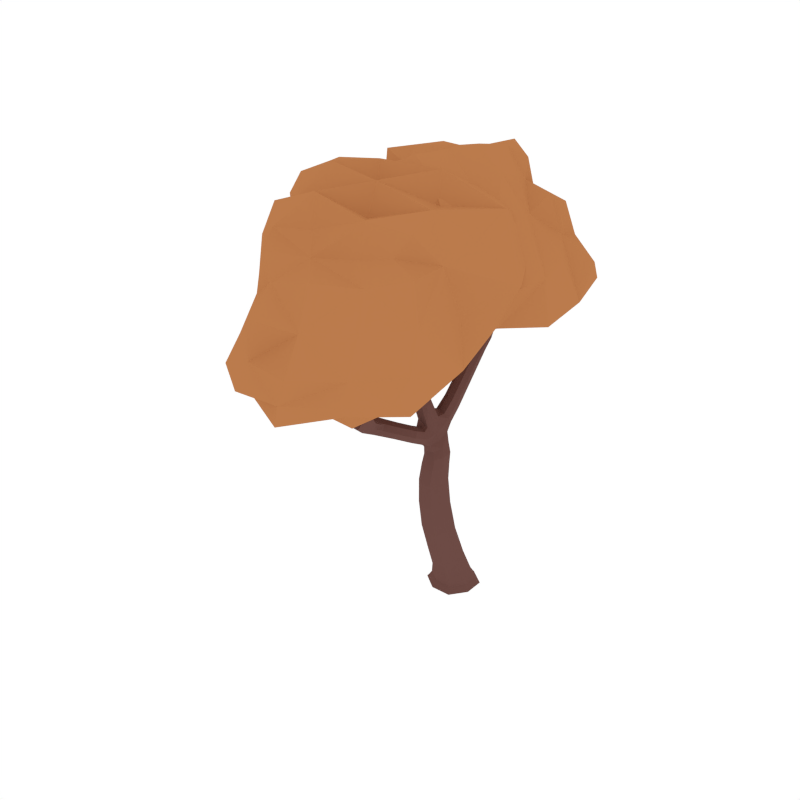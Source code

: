 # Source: CommonTree_Autumn_5.blend  (saved by Blender 2.79.0; exported with 4.5.12 LTS)
import bpy
from mathutils import Matrix  # noqa: F401  (used for matrix-valued properties, if any)

bpy.ops.wm.read_factory_settings(use_empty=True)
scene = bpy.context.scene
scene.name = 'Scene'

# ---- collections
col_collection_1 = bpy.data.collections.new('Collection 1'); scene.collection.children.link(col_collection_1)

# ---- materials (node trees are filled in below, after node groups)
mat_wood = bpy.data.materials.new('Wood')
mat_wood.alpha_threshold = 0.0
mat_wood.diffuse_color = (0.1529, 0.07036, 0.05951, 1.0)
mat_wood.roughness = 0.5
mat_orange = bpy.data.materials.new('Orange')
mat_orange.alpha_threshold = 0.0
mat_orange.diffuse_color = (0.4969, 0.1993, 0.07341, 1.0)
mat_orange.roughness = 0.5

# ---- material node trees

# ---- world
world_world = bpy.data.worlds.new('World'); scene.world = world_world
world_world.color = (1.0, 1.0, 1.0)
world_world.use_sun_shadow = False
world_world.sun_shadow_jitter_overblur = 0.0
world_world.cycles.sampling_method = 'NONE'
world_world.cycles.sample_map_resolution = 256

# ---- meshes
me_cube_139 = bpy.data.meshes.new('Cube.139')
me_cube_139.from_pydata([(0.01768, 0.02422, 0.2263), (-0.1054, -0.03797, 0.2238), (-0.04311, -0.161, 0.2214), (0.08, -0.09883, 0.2238), (-0.0117, 0.01568, -0.04512), (-0.04594, -0.2502, 0.5836), (0.1049, -0.0226, 0.0007295), (-0.04997, -0.101, 0.0007536), (-0.1283, 0.05395, 0.0007295), (0.02658, 0.1323, 0.0007055), (0.03463, 0.1568, -0.0371), (-0.1529, 0.062, -0.0371), (-0.05802, -0.1255, -0.0371), (0.1295, -0.03064, -0.0371), (-0.03826, -0.2427, 0.824), (0.006806, -0.08609, 0.5981), (0.05625, -0.1928, 0.593), (-0.09538, -0.1435, 0.5888), (-0.00589, 0.1905, 1.505), (0.007559, -0.09973, 0.8478), (0.04971, -0.1924, 0.838), (-0.08041, -0.1501, 0.8338), (0.03975, -0.4982, 1.587), (-0.001297, -0.1809, 1.035), (-0.104, -0.149, 1.037), (-0.06815, -0.2552, 0.9782), (0.1312, -0.5913, 1.692), (0.09611, -0.5085, 1.577), (0.05599, -0.4468, 1.608), (0.2351, -0.4006, 1.681), (0.1792, -0.746, 1.98), (0.1026, -0.5442, 1.703), (0.1428, -0.5528, 1.701), (0.09097, -0.5827, 1.694), (0.1728, -0.8137, 2.053), (0.1339, -0.7722, 1.973), (0.1682, -0.7754, 1.961), (0.1449, -0.7429, 1.991), (0.01155, -0.3878, 1.507), (-0.04257, -0.3538, 1.526), (-0.02919, -0.4294, 1.479), (-0.08332, -0.3954, 1.498), (0.2386, -0.44, 1.681), (0.2151, -0.3987, 1.682), (0.2187, -0.4382, 1.682), (0.2086, -0.401, 1.836), (0.2175, -0.4289, 1.764), (0.236, -0.3959, 1.768), (0.2171, -0.3952, 1.763), (0.1438, -0.4097, 1.641), (0.1773, -0.4625, 1.625), (0.1586, -0.4078, 1.616), (0.131, -0.6601, 1.863), (0.1571, -0.7019, 1.854), (0.1209, -0.6943, 1.855), (0.1672, -0.6677, 1.862), (0.167, -0.6282, 1.798), (0.1198, -0.6555, 1.79), (0.1571, -0.6654, 1.795), (0.06241, -0.4908, 1.956), (-0.01837, -0.4073, 2.08), (0.04936, -0.5126, 1.97), (0.04203, -0.4886, 1.936), (0.02898, -0.5104, 1.951), (-0.3782, -0.03318, 1.513), (-0.09038, -0.2463, 1.195), (-0.07039, -0.1816, 1.252), (-0.03015, -0.2304, 1.223), (-0.5177, 0.1005, 1.688), (-0.4015, -0.03539, 1.468), (-0.3752, 0.02789, 1.505), (-0.4903, 0.1726, 2.133), (-0.5642, 0.0901, 1.663), (-0.5274, 0.1533, 1.668), (-0.5739, 0.1429, 1.643), (-0.4876, 0.1546, 2.251), (-0.5287, 0.1687, 2.128), (-0.4825, 0.1318, 2.14), (-0.5208, 0.1279, 2.134), (-0.3985, 0.02568, 1.46), (-0.1765, -0.1217, 1.209), (-0.1827, -0.1255, 1.325), (-0.2006, -0.1885, 1.263), (-0.2068, -0.1922, 1.379), (-0.5634, 0.1124, 1.868), (-0.5194, 0.1196, 1.886), (-0.5718, 0.1607, 1.852), (-0.5278, 0.1679, 1.871), (0.1001, -0.6175, 1.807), (0.1157, -0.5925, 1.791), (0.1237, -0.6197, 1.829), (0.1393, -0.5947, 1.813), (-0.04541, -0.216, 0.924), (-0.08493, -0.1349, 0.9484), (0.03308, -0.1729, 0.9477), (-0.006449, -0.09184, 0.9721), (0.02197, 0.314, 1.948), (0.07273, 0.1665, 1.506), (0.04235, 0.2034, 1.475), (0.0245, 0.1536, 1.536), (0.04541, 0.3173, 1.981), (0.04346, 0.2852, 1.964), (0.05611, 0.3307, 1.935), (0.07759, 0.302, 1.951), (-0.004758, 0.02876, 1.342), (0.01279, 0.07948, 1.275), (0.04589, 0.04142, 1.309), (-0.03785, 0.06683, 1.309), (0.0806, 0.2366, 1.719), (0.05389, 0.2701, 1.694), (0.03819, 0.2221, 1.742), (0.01148, 0.2557, 1.717), (-0.0782, -0.07298, 1.096), (0.01837, -0.1021, 1.095), (-0.02054, -0.05949, 1.056), (-0.03929, -0.1156, 1.135), (-0.2755, -0.453, 1.138), (-0.3384, -0.6263, 1.208), (-0.2541, -0.5149, 1.107), (-0.2119, -0.4526, 1.172), (0.02365, -0.7393, 1.343), (-0.4894, -0.8243, 1.455), (-0.3021, -0.574, 1.249), (-0.2871, -0.6235, 1.229), (-0.3533, -0.5767, 1.228), (-0.5599, -0.8685, 1.51), (-0.5323, -0.7935, 1.452), (-0.5185, -0.821, 1.433), (-0.5032, -0.7969, 1.474), (-0.08887, -0.3955, 1.082), (-0.1178, -0.3426, 1.117), (-0.1489, -0.3885, 1.042), (-0.1778, -0.3356, 1.077), (0.04473, -0.7857, 1.466), (-0.009675, -0.76, 1.337), (0.01612, -0.7223, 1.35), (-0.0172, -0.743, 1.345), (0.05149, -0.7946, 1.494), (0.06956, -0.7861, 1.461), (0.06675, -0.771, 1.466), (0.04754, -0.8007, 1.461), (-0.1979, -0.569, 1.176), (-0.1526, -0.5037, 1.186), (-0.1943, -0.5634, 1.126), (-0.149, -0.498, 1.135), (0.02426, -0.7791, 1.4), (0.04533, -0.7489, 1.406), (0.05083, -0.7659, 1.402), (0.01875, -0.762, 1.404), (-0.1, -0.6605, 1.252), (-0.0606, -0.6171, 1.261), (-0.09615, -0.6669, 1.223), (-0.05671, -0.6235, 1.232), (-0.4228, -0.7123, 1.375), (-0.4473, -0.7488, 1.351), (-0.4568, -0.7147, 1.361), (-0.4133, -0.7464, 1.364), (-0.3717, -0.7106, 1.312), (-0.4163, -0.6784, 1.31), (-0.4088, -0.716, 1.303), (-0.3129, -0.6138, 1.517), (-0.2878, -0.5489, 1.672), (-0.3396, -0.6157, 1.528), (-0.3181, -0.5894, 1.504), (-0.3448, -0.5913, 1.515), (-0.3932, -0.6514, 1.339), (-0.3623, -0.6498, 1.325), (-0.3868, -0.6795, 1.354), (-0.3559, -0.6779, 1.34), (-0.1663, -0.2746, 1.403), (-0.1266, -0.3283, 1.374), (-0.06482, -0.3098, 1.405), (-0.1045, -0.2562, 1.433), (0.1625, -0.4644, 1.649), (0.2364, -0.4296, 1.769), (-0.1129, -0.2257, 1.025), (-0.01481, -0.2709, 1.026), (-0.05959, -0.2413, 1.072), (0.02425, 0.1252, -0.04311), (0.07946, -0.02171, 0.2257), (0.01333, -0.04881, 0.4171), (-0.08282, 0.1563, -0.0371), (-0.1212, 0.05163, -0.04311), (-0.1001, -0.1075, 0.4117), (-0.1523, -0.05544, -0.0371), (-0.04764, -0.09386, -0.04311), (-0.04321, -0.2219, 0.4074), (0.05943, -0.1249, -0.0371), (0.09784, -0.02027, -0.04311), (0.07019, -0.1633, 0.4128), (0.1045, 0.07444, 0.0007115), (-0.0593, 0.02383, 0.2257), (-0.1052, -0.115, 0.222), (0.03419, -0.1607, 0.222), (0.09011, -0.03884, 0.07141), (-0.04544, -0.1074, 0.07083), (-0.114, 0.02815, 0.07141), (0.02153, 0.0967, 0.07199), (-0.07047, 0.1319, 0.0007115), (-0.1279, -0.04309, 0.0007476), (0.04706, -0.1005, 0.0007476), (0.1289, 0.0868, -0.0371), (0.03141, 0.147, -0.02364), (-0.143, 0.05879, -0.02363), (-0.0548, -0.1157, -0.02363), (0.1197, -0.02743, -0.02363), (0.00319, -0.09919, 0.7486), (-0.08947, -0.1547, 0.7358), (-0.04604, -0.2543, 0.7294), (0.04662, -0.1988, 0.7421), (-0.0972, -0.2108, 0.5838), (0.01851, -0.2485, 0.587), (0.05609, -0.1248, 0.5978), (-0.05566, -0.08841, 0.5948), (0.008237, -0.09488, 0.9157), (-0.07623, -0.14, 0.8992), (-0.03418, -0.2263, 0.8836), (0.05029, -0.1812, 0.9), (-0.08189, -0.2088, 0.8254), (0.01683, -0.2409, 0.8286), (0.05006, -0.1333, 0.8464), (-0.0464, -0.1019, 0.8433), (-0.05195, -0.1495, 1.151), (-0.1241, -0.1504, 1.104), (-0.07173, -0.2273, 1.096), (-0.01265, -0.2007, 1.106), (0.01087, -0.1386, 1.065), (-0.05603, -0.09307, 0.9663), (-0.01193, -0.2259, 1.018), (-0.08433, -0.1863, 0.9304), (0.07953, -0.4905, 1.646), (0.0661, -0.5329, 1.631), (0.1117, -0.5415, 1.624), (0.1377, -0.5009, 1.651), (0.03373, -0.4695, 1.6), (-0.1426, -0.2234, 1.212), (-0.05069, -0.2508, 1.201), (0.09614, -0.4277, 1.618), (0.1173, -0.5857, 1.759), (0.1102, -0.6296, 1.755), (0.1484, -0.639, 1.757), (0.1589, -0.6015, 1.762), (0.1083, -0.5967, 1.69), (0.1468, -0.5741, 1.696), (0.1258, -0.539, 1.704), (0.08654, -0.5613, 1.699), (0.1602, -0.7887, 2.047), (0.1518, -0.8099, 2.031), (0.1773, -0.8113, 2.021), (0.1857, -0.7902, 2.036), (0.1824, -0.7615, 1.968), (0.1535, -0.6079, 1.801), (0.1309, -0.7568, 1.984), (0.1362, -0.6696, 1.792), (-0.07665, -0.3659, 1.517), (0.06391, -0.5166, 1.577), (0.1345, -0.4863, 1.592), (-0.005145, -0.3606, 1.523), (0.09355, -0.4095, 1.565), (0.01946, -0.4042, 1.573), (0.05796, -0.4765, 1.535), (-0.004562, -0.4589, 1.548), (0.2265, -0.4371, 1.708), (0.2256, -0.4011, 1.709), (0.2462, -0.4385, 1.711), (0.2452, -0.4025, 1.711), (0.2426, -0.4203, 1.681), (0.2287, -0.4495, 1.682), (0.2066, -0.416, 1.818), (0.2059, -0.3916, 1.815), (0.2203, -0.4162, 1.822), (0.2197, -0.3917, 1.819), (0.1451, -0.3935, 1.628), (0.1509, -0.439, 1.65), (0.2133, -0.4114, 1.762), (0.2263, -0.4381, 1.767), (0.2417, -0.4125, 1.769), (0.2256, -0.3875, 1.765), (0.1731, -0.4362, 1.613), (0.1732, -0.4756, 1.64), (0.2234, -0.3903, 1.682), (0.2127, -0.4175, 1.682), (0.1965, -0.4435, 1.668), (0.1874, -0.3982, 1.666), (0.2152, -0.4445, 1.659), (0.206, -0.3993, 1.657), (0.1712, -0.6867, 1.858), (0.1647, -0.7371, 1.99), (0.117, -0.6752, 1.859), (0.1482, -0.7811, 1.962), (0.133, -0.694, 1.918), (0.1576, -0.7306, 1.898), (0.1224, -0.7255, 1.904), (0.1682, -0.6992, 1.912), (0.1515, -0.6554, 1.865), (0.1364, -0.7067, 1.852), (0.1712, -0.6494, 1.798), (0.1077, -0.6343, 1.794), (0.1692, -0.6459, 1.826), (0.1224, -0.6729, 1.818), (0.1594, -0.6824, 1.822), (0.1306, -0.6367, 1.831), (-0.005034, -0.4215, 2.035), (0.01096, -0.4229, 2.05), (-0.01567, -0.4384, 2.046), (0.0003294, -0.4397, 2.061), (0.06081, -0.5024, 1.967), (0.1317, -0.5872, 1.798), (0.03608, -0.5169, 1.964), (0.1017, -0.6047, 1.793), (-0.1614, -0.3059, 1.381), (-0.08619, -0.3327, 1.382), (-0.1241, -0.1596, 1.27), (-0.03473, -0.2018, 1.245), (-0.1699, -0.2315, 1.376), (-0.1104, -0.2845, 1.308), (-0.0896, -0.2159, 1.369), (-0.0491, -0.2676, 1.339), (-0.5844, 0.1541, 1.724), (-0.5754, 0.1024, 1.743), (-0.5379, 0.163, 1.747), (-0.5289, 0.1113, 1.766), (-0.5373, 0.082, 1.681), (-0.196, -0.1587, 1.381), (-0.5819, 0.114, 1.647), (-0.1738, -0.108, 1.254), (-0.5089, 0.1671, 2.22), (-0.5031, 0.1378, 2.223), (-0.4811, 0.1693, 2.22), (-0.4753, 0.14, 2.223), (-0.4775, 0.1535, 2.137), (-0.551, 0.1761, 1.858), (-0.5796, 0.135, 1.855), (-0.499, 0.1193, 2.139), (-0.3902, -0.05014, 1.493), (-0.5121, 0.1296, 1.683), (-0.4062, -0.004825, 1.452), (-0.5519, 0.1612, 1.651), (-0.5191, 0.1068, 1.569), (-0.4789, 0.1158, 1.599), (-0.5121, 0.05204, 1.586), (-0.472, 0.06108, 1.616), (-0.3712, -0.001506, 1.52), (-0.3857, 0.04146, 1.482), (-0.21, -0.2081, 1.334), (-0.1868, -0.1531, 1.207), (-0.2663, -0.06299, 1.335), (-0.2614, -0.06706, 1.408), (-0.2813, -0.1297, 1.347), (-0.2764, -0.1338, 1.421), (-0.5136, 0.1458, 1.883), (-0.5108, 0.1805, 2.129), (-0.535, 0.1476, 2.13), (-0.5383, 0.1037, 1.881), (-0.5409, 0.1208, 2.009), (-0.5002, 0.1262, 2.02), (-0.549, 0.1648, 1.997), (-0.5083, 0.1702, 2.009), (0.1371, -0.608, 1.827), (0.05565, -0.4842, 1.942), (0.1083, -0.6246, 1.822), (0.03025, -0.499, 1.939), (0.07958, -0.5834, 1.852), (0.09242, -0.5613, 1.837), (0.1001, -0.586, 1.871), (0.1129, -0.5639, 1.856), (0.03339, -0.1217, 0.9659), (-0.0911, -0.1076, 1.066), (0.003259, -0.2147, 0.9297), (-0.1127, -0.1905, 1.019), (-0.06053, -0.2222, 0.9531), (-0.09728, -0.1372, 0.9912), (0.01143, -0.1715, 0.9899), (-0.02116, -0.08269, 1.018), (0.03017, 0.1783, 1.594), (0.07695, 0.1916, 1.566), (0.0007037, 0.2143, 1.565), (0.04748, 0.2276, 1.537), (0.009802, 0.2065, 1.482), (-0.07214, -0.09811, 1.126), (0.05538, 0.1512, 1.529), (0.01435, -0.07788, 1.066), (0.04198, 0.2981, 1.983), (0.06636, 0.311, 1.975), (0.02664, 0.3189, 1.972), (0.05102, 0.3318, 1.964), (0.03308, 0.3297, 1.937), (0.01497, 0.235, 1.735), (0.06534, 0.2213, 1.737), (0.07598, 0.3203, 1.94), (-0.02169, 0.08305, 1.284), (-0.001926, 0.1684, 1.528), (0.02795, 0.02596, 1.334), (0.07043, 0.1878, 1.483), (0.01493, 0.1148, 1.481), (0.03271, 0.1648, 1.418), (0.06377, 0.1276, 1.45), (-0.01613, 0.152, 1.449), (0.02528, 0.2716, 1.7), (0.02477, 0.2952, 1.959), (0.0653, 0.2866, 1.961), (0.07858, 0.2567, 1.701), (0.08153, 0.2805, 1.877), (0.05797, 0.3111, 1.857), (0.0441, 0.2646, 1.894), (0.02054, 0.2953, 1.874), (-0.03308, 0.04425, 1.334), (0.04289, 0.06323, 1.284), (-0.06012, -0.05513, 1.066), (-0.001751, -0.1191, 1.125), (-0.06167, -0.02238, 1.164), (0.02784, -0.04944, 1.164), (-0.008066, -0.00964, 1.128), (-0.02577, -0.06217, 1.201), (-0.2479, -0.5026, 1.203), (-0.3093, -0.5037, 1.173), (-0.2893, -0.5624, 1.145), (-0.2298, -0.575, 1.183), (-0.2486, -0.4373, 1.164), (-0.1763, -0.4809, 1.175), (-0.3487, -0.6341, 1.295), (-0.3936, -0.6443, 1.281), (-0.384, -0.6847, 1.27), (-0.3433, -0.6803, 1.283), (-0.3587, -0.6023, 1.212), (-0.3089, -0.6372, 1.214), (-0.2819, -0.5982, 1.244), (-0.3313, -0.5629, 1.244), (-0.5428, -0.8458, 1.513), (-0.5637, -0.8422, 1.495), (-0.5525, -0.8615, 1.479), (-0.5315, -0.8651, 1.497), (-0.5005, -0.8296, 1.439), (-0.3601, -0.6918, 1.323), (-0.5212, -0.7884, 1.468), (-0.4216, -0.6986, 1.304), (-0.1556, -0.3269, 1.105), (-0.2811, -0.4841, 1.114), (-0.2174, -0.5423, 1.113), (-0.08778, -0.3699, 1.111), (-0.1414, -0.4611, 1.114), (-0.1749, -0.4056, 1.147), (-0.2136, -0.4636, 1.079), (-0.2367, -0.404, 1.111), (-0.006102, -0.751, 1.373), (0.02463, -0.7348, 1.378), (0.001155, -0.7686, 1.369), (0.03189, -0.7524, 1.373), (0.009669, -0.7543, 1.338), (-0.1399, -0.4848, 1.163), (-0.02257, -0.7563, 1.34), (-0.1757, -0.5374, 1.193), (0.04354, -0.7934, 1.489), (0.06025, -0.7805, 1.489), (0.04555, -0.8043, 1.484), (0.06226, -0.7914, 1.484), (0.05532, -0.7746, 1.467), (0.01437, -0.7734, 1.402), (0.05954, -0.7972, 1.459), (0.05423, -0.7538, 1.405), (-0.1704, -0.5289, 1.117), (-0.04946, -0.6097, 1.249), (-0.2078, -0.5829, 1.149), (-0.08063, -0.637, 1.263), (-0.1638, -0.5996, 1.201), (-0.1208, -0.5421, 1.211), (-0.1616, -0.5982, 1.158), (-0.1185, -0.5407, 1.168), (0.03115, -0.7516, 1.406), (0.04035, -0.7968, 1.464), (0.03941, -0.7772, 1.399), (0.07338, -0.7748, 1.463), (0.04469, -0.7902, 1.43), (0.06407, -0.7619, 1.435), (0.06766, -0.7779, 1.431), (0.04111, -0.7742, 1.435), (-0.0748, -0.6466, 1.22), (-0.1086, -0.6748, 1.236), (0.02742, -0.7252, 1.348), (-0.001623, -0.7287, 1.349), (-0.04002, -0.7191, 1.308), (-0.004266, -0.6901, 1.314), (-0.03364, -0.733, 1.293), (0.002118, -0.7039, 1.299), (-0.4278, -0.7562, 1.355), (-0.4891, -0.8114, 1.47), (-0.4421, -0.7051, 1.371), (-0.5327, -0.8063, 1.437), (-0.4577, -0.7447, 1.419), (-0.4771, -0.7743, 1.386), (-0.4889, -0.7439, 1.401), (-0.4459, -0.7752, 1.404), (-0.4096, -0.7287, 1.373), (-0.4606, -0.7323, 1.353), (-0.3886, -0.7226, 1.306), (-0.4034, -0.6608, 1.321), (-0.3893, -0.7281, 1.334), (-0.4334, -0.6962, 1.331), (-0.4256, -0.7331, 1.324), (-0.399, -0.6928, 1.35), (-0.2899, -0.5523, 1.623), (-0.2854, -0.5713, 1.633), (-0.3107, -0.5533, 1.632), (-0.3062, -0.5723, 1.643), (-0.3251, -0.6207, 1.526), (-0.3511, -0.6636, 1.33), (-0.3487, -0.6041, 1.525), (-0.3797, -0.6433, 1.328), (-0.1778, -0.3594, 1.051), (-0.1122, -0.4062, 1.053), (-0.1271, -0.2692, 1.046), (-0.09027, -0.3118, 1.006), (-0.06971, -0.2819, 1.091), (-0.03284, -0.3244, 1.05), (-0.3701, -0.6855, 1.351), (-0.3087, -0.6013, 1.507), (-0.3974, -0.666, 1.35), (-0.3329, -0.5842, 1.506), (-0.3767, -0.6337, 1.393), (-0.3498, -0.6315, 1.382), (-0.3718, -0.6583, 1.406), (-0.3449, -0.6561, 1.395), (-0.1458, -0.2521, 1.425), (-0.06882, -0.2782, 1.427), (-0.06626, -0.4229, 1.482), (0.004529, -0.417, 1.488), (-0.152, -0.3273, 1.447), (-0.1094, -0.3769, 1.422), (-0.09546, -0.3022, 1.476), (-0.05277, -0.3517, 1.451), (-0.1037, -0.2353, 0.9903), (-0.03043, -0.2717, 0.9896), (-0.0976, -0.2273, 1.059), (-0.02372, -0.2588, 1.062), (0.09462, 0.06946, -0.04155), (0.06965, -0.09122, 0.4163), (-0.06548, 0.122, -0.04155), (-0.05713, -0.04969, 0.4155), (0.04208, -0.09064, -0.04155), (0.02817, -0.2214, 0.409), (-0.118, -0.0381, -0.04155), (-0.1004, -0.1792, 0.4082), (0.08968, 0.04608, 0.07185), (-0.06336, 0.0963, 0.07185), (-0.1136, -0.05674, 0.07098), (0.03951, -0.107, 0.07098), (-0.07788, 0.1465, -0.02364), (-0.1425, -0.05051, -0.02363), (0.05449, -0.1152, -0.02363), (0.1192, 0.08186, -0.02364), (0.04686, -0.1347, 0.7485), (-0.05279, -0.1025, 0.7439), (-0.09212, -0.218, 0.7293), (0.01235, -0.2518, 0.7342), (0.05061, -0.1268, 0.912), (-0.04474, -0.0958, 0.9113), (-0.07609, -0.1945, 0.8872), (0.01834, -0.2253, 0.8879), (-0.009174, -0.1632, 1.124), (-0.1022, -0.1324, 1.133), (-0.1195, -0.1954, 1.085), (-0.02747, -0.2299, 1.078), (0.1131, -0.4749, 1.646), (0.06137, -0.5092, 1.64), (0.08559, -0.5481, 1.623), (0.1393, -0.5158, 1.63), (0.1433, -0.5863, 1.77), (0.1029, -0.6098, 1.763), (0.127, -0.6435, 1.754), (0.1628, -0.6227, 1.76), (0.1717, -0.7735, 2.03), (0.1467, -0.7881, 2.026), (0.1594, -0.8053, 2.008), (0.1846, -0.7908, 2.012), (-0.008294, -0.4269, 1.564), (0.02081, -0.4817, 1.535), (0.1084, -0.4516, 1.554), (0.07361, -0.3926, 1.584), (0.2356, -0.4473, 1.71), (0.2221, -0.4184, 1.708), (0.2341, -0.3932, 1.71), (0.2516, -0.4204, 1.711), (0.2167, -0.4246, 1.806), (0.2067, -0.4057, 1.802), (0.2159, -0.3879, 1.804), (0.2273, -0.4061, 1.808), (0.216, -0.4221, 1.655), (0.2074, -0.4554, 1.665), (0.1937, -0.3875, 1.661), (0.188, -0.4206, 1.669), (0.1718, -0.7162, 1.904), (0.1531, -0.6887, 1.919), (0.1191, -0.7085, 1.913), (0.1372, -0.7359, 1.898), (0.1525, -0.6259, 1.825), (0.1385, -0.6868, 1.819), (0.1735, -0.6665, 1.825), (0.1141, -0.6479, 1.819), (0.0178, -0.4364, 2.015), (-0.001606, -0.4477, 2.013), (0.02167, -0.4499, 2.034), (0.002553, -0.4611, 2.032), (-0.1604, -0.2567, 1.326), (-0.07015, -0.2893, 1.315), (-0.1445, -0.2, 1.377), (-0.0535, -0.2373, 1.362), (-0.5622, 0.1713, 1.731), (-0.5927, 0.1262, 1.727), (-0.5488, 0.09369, 1.759), (-0.5229, 0.1395, 1.762), (-0.4996, 0.1746, 2.196), (-0.5168, 0.151, 2.197), (-0.4909, 0.1304, 2.202), (-0.475, 0.1547, 2.2), (-0.4893, 0.0427, 1.606), (-0.4664, 0.09088, 1.614), (-0.5266, 0.07732, 1.57), (-0.4997, 0.1248, 1.58), (-0.2674, -0.1004, 1.432), (-0.2603, -0.04934, 1.368), (-0.2829, -0.1494, 1.388), (-0.2748, -0.09433, 1.322), (-0.4948, 0.1499, 2.018), (-0.5299, 0.1782, 2.001), (-0.5559, 0.1417, 2.0), (-0.5177, 0.1122, 2.018), (0.1113, -0.5758, 1.868), (0.1061, -0.5569, 1.843), (0.08687, -0.5901, 1.865), (0.08061, -0.5719, 1.839), (0.01711, -0.113, 1.021), (-0.07361, -0.08499, 1.022), (-0.01488, -0.2234, 0.966), (-0.1036, -0.1929, 0.9674), (0.06012, 0.1763, 1.587), (0.004548, 0.1926, 1.587), (0.07472, 0.2126, 1.544), (0.01592, 0.2303, 1.544), (0.05868, 0.2976, 1.976), (0.0292, 0.3036, 1.974), (0.06604, 0.3225, 1.961), (0.0355, 0.3289, 1.959), (-0.0003217, 0.1681, 1.426), (-0.01197, 0.1298, 1.473), (0.04628, 0.1123, 1.473), (0.06129, 0.1491, 1.426), (0.03272, 0.3111, 1.861), (0.02361, 0.2758, 1.888), (0.06806, 0.2651, 1.89), (0.07976, 0.2995, 1.863), (-0.05617, -0.04587, 1.192), (0.02423, -0.02676, 1.136), (-0.04479, -0.005652, 1.137), (0.009065, -0.06535, 1.191), (-0.2104, -0.5311, 1.197), (-0.2832, -0.4884, 1.196), (-0.3151, -0.5334, 1.151), (-0.2447, -0.582, 1.148), (-0.3391, -0.6626, 1.299), (-0.3795, -0.6339, 1.297), (-0.3987, -0.6658, 1.272), (-0.3615, -0.6924, 1.274), (-0.5223, -0.8444, 1.498), (-0.5461, -0.8274, 1.496), (-0.5539, -0.8397, 1.472), (-0.53, -0.8567, 1.473), (-0.2115, -0.39, 1.137), (-0.2407, -0.4332, 1.086), (-0.1769, -0.4923, 1.091), (-0.144, -0.4425, 1.146), (-0.01094, -0.7633, 1.37), (0.008229, -0.7391, 1.376), (0.03517, -0.739, 1.377), (0.01911, -0.7655, 1.369), (0.04156, -0.7997, 1.481), (0.05261, -0.7826, 1.484), (0.0662, -0.7817, 1.481), (0.05565, -0.7989, 1.477), (-0.1389, -0.5687, 1.152), (-0.1095, -0.5274, 1.193), (-0.174, -0.6137, 1.177), (-0.1422, -0.5708, 1.216), (0.05192, -0.7642, 1.436), (0.03693, -0.7851, 1.433), (0.0573, -0.7882, 1.429), (0.07138, -0.7666, 1.433), (-0.01346, -0.722, 1.292), (-0.04648, -0.7332, 1.299), (0.007159, -0.6897, 1.308), (-0.02303, -0.7012, 1.314), (-0.4585, -0.7825, 1.391), (-0.444, -0.7601, 1.416), (-0.4762, -0.7368, 1.414), (-0.4909, -0.7588, 1.389), (-0.3789, -0.7056, 1.342), (-0.4386, -0.7159, 1.325), (-0.4055, -0.7398, 1.327), (-0.4151, -0.6794, 1.34), (-0.2908, -0.5719, 1.596), (-0.3092, -0.5589, 1.595), (-0.3029, -0.5865, 1.61), (-0.3212, -0.5736, 1.609), (-0.1222, -0.2857, 1.016), (-0.05318, -0.3303, 1.017), (-0.1085, -0.2665, 1.077), (-0.03606, -0.3047, 1.083), (-0.3574, -0.6632, 1.404), (-0.3404, -0.6434, 1.385), (-0.3807, -0.6468, 1.403), (-0.3647, -0.6262, 1.384), (-0.1347, -0.3024, 1.468), (-0.05969, -0.3206, 1.471), (-0.1446, -0.3584, 1.427), (-0.07067, -0.3767, 1.43), (-0.04162, -0.1258, 2.448), (-0.3231, -0.006528, 2.377), (-0.7265, -0.01409, 1.997), (-0.7246, -0.4846, 2.282), (-0.5015, -0.5216, 1.566), (-0.2022, -1.033, 1.501), (0.09051, -1.273, 2.001), (-0.4295, -1.24, 1.701), (-0.08431, -1.001, 2.229), (-0.3063, -0.7365, 2.427), (-0.2473, -1.184, 2.076), (0.01695, -1.347, 1.664), (-0.7192, -0.3409, 1.923), (-0.6116, -0.2113, 2.341), (-0.1275, 0.253, 1.851), (0.4754, -0.1675, 1.986), (-0.2811, 0.2422, 2.133), (0.1865, 0.2585, 2.157), (0.1523, -0.2689, 1.62), (-0.6548, -0.685, 1.797), (-0.6512, -0.1433, 1.758), (-0.5975, -0.8068, 2.177), (0.1435, -0.4374, 2.354), (0.1583, -0.7271, 2.202), (0.3409, -0.7679, 1.917), (0.3423, -0.9398, 1.6), (0.2336, -0.7648, 1.501), (-0.4751, -0.4414, 2.481), (-0.06148, -0.1693, 2.395), (-0.3189, -0.2692, 2.267), (-0.6953, -0.1363, 1.954), (-0.6552, 0.1818, 2.231), (-0.3764, 0.4394, 1.51), (-0.106, 0.6953, 1.539), (-0.1612, 0.7688, 2.16), (-0.1272, 0.6141, 2.44), (-0.3362, 0.3999, 2.414), (-0.7298, 0.1796, 1.917), (-0.5615, -0.01882, 2.22), (-0.07846, -0.2482, 1.733), (0.4563, 0.07816, 1.943), (-0.2303, -0.3765, 1.979), (0.2549, -0.4319, 1.991), (0.1553, 0.2431, 1.633), (-0.5597, 0.529, 1.76), (-0.5595, 0.06707, 1.764), (-0.5589, 0.5111, 2.21), (0.09473, 0.1869, 2.385), (0.05559, 0.4623, 2.287), (0.235, 0.5558, 2.002), (0.3479, 0.7778, 1.721), (0.2003, 0.6146, 1.631), (-0.4712, 0.122, 2.346), (-0.1433, 0.8332, 1.717), (-0.1962, -0.4084, 1.566), (-0.2827, -0.3163, 2.369), (0.1154, 0.3205, 2.026), (-0.03149, 0.3359, 2.206), (-0.5626, 0.1275, 2.059), (-0.6038, -0.9294, 1.719), (-0.6617, -0.6229, 1.679), (-0.6301, -0.4946, 2.411), (-0.8152, -0.1719, 1.962), (-0.6532, -0.04707, 1.836), (-0.5535, -0.2989, 2.455), (-0.3669, -0.7463, 1.486), (-0.2079, -0.8595, 2.293), (0.185, -1.142, 1.624), (-0.1803, -1.41, 1.699), (-0.05873, -1.299, 1.513), (0.07851, -1.182, 2.201), (0.05299, -0.9083, 1.383), (-0.4304, -1.173, 1.527), (-0.2227, -1.163, 2.271), (0.06535, -0.8592, 2.21), (0.3439, -0.4599, 1.896), (-0.4825, -0.09704, 2.375), (-0.424, -0.9502, 2.117), (-0.6533, -0.3342, 2.289), (0.2239, -1.039, 1.949), (-0.07481, -1.404, 2.073), (-0.3172, -1.236, 1.883), (0.1055, -1.384, 1.823), (-0.7651, -0.4268, 2.115), (-0.6583, -0.1365, 2.183), (0.2863, -0.2613, 2.191), (0.2332, -0.5141, 1.464), (0.1655, -0.6041, 2.282), (-0.1812, -0.06621, 2.341), (-0.2494, 0.3083, 2.02), (-0.2716, 0.07487, 2.245), (-0.4469, 0.05406, 1.72), (-0.09989, -0.6, 2.306), (0.3718, -0.1797, 1.771), (-0.734, -0.2629, 1.813), (-0.5015, -0.8049, 2.361), (-0.6181, -0.754, 1.967), (0.1283, 0.08043, 2.304), (0.3485, 0.083, 2.063), (0.04177, -0.008123, 1.75), (-0.7194, -0.5162, 1.885), (-0.5874, -0.3387, 1.7), (-0.5647, -0.6015, 2.203), (0.04328, -0.2567, 2.313), (0.2914, -0.7409, 2.135), (0.3464, -0.8265, 1.708), (0.3609, -0.8491, 1.526), (-0.3905, -0.5783, 2.376), (-0.1525, 0.3476, 1.53), (-0.3081, 0.002419, 2.449), (0.2095, -0.4479, 1.741), (0.009154, -0.473, 2.011), (-0.5332, -0.2774, 1.942), (-0.4003, 0.6781, 1.71), (-0.453, 0.4875, 1.63), (-0.6417, 0.1732, 2.393), (-0.7708, 0.006505, 1.965), (-0.6139, -0.05853, 1.847), (-0.5395, 0.005778, 2.343), (-0.2324, 0.5993, 1.537), (-0.2461, 0.5097, 2.408), (0.1279, 0.7793, 1.743), (0.07158, 0.7111, 1.494), (-0.1144, 0.7294, 1.585), (-0.1585, 0.6822, 2.338), (0.005962, 0.5517, 2.377), (0.376, 0.3438, 1.966), (-0.4647, -0.1445, 2.247), (-0.379, 0.5864, 2.169), (-0.6601, 0.04844, 2.236), (0.1269, 0.7584, 2.115), (-0.1276, 0.7139, 1.917), (-0.6457, 0.1676, 2.072), (-0.6703, -0.1098, 2.114), (0.3106, 0.0937, 2.215), (0.2002, 0.4694, 1.627), (0.07784, 0.3508, 2.337), (-0.2069, -0.2831, 2.357), (-0.211, -0.4316, 1.798), (-0.2991, -0.3825, 2.178), (-0.3877, -0.07118, 1.717), (-0.1378, 0.3073, 2.471), (0.4569, 0.1267, 1.672), (-0.6933, 0.14, 1.783), (-0.4997, 0.4775, 2.394), (-0.5042, 0.4804, 1.983), (0.1625, -0.3459, 2.253), (0.4304, -0.1992, 1.948), (0.06455, -0.02554, 1.615), (-0.6788, 0.3684, 1.837), (-0.4941, 0.2473, 1.606), (-0.6306, 0.3528, 2.228), (0.03851, 0.008821, 2.358), (0.1826, 0.5025, 2.225), (0.3735, 0.6885, 1.843), (0.2866, 0.6496, 1.669), (-0.4078, 0.2601, 2.374), (0.4163, -0.5309, 1.659), (-0.07651, -0.6451, 1.51), (0.01851, -0.756, 2.358), (-0.5086, 0.1303, 1.89), (-0.3809, -0.1912, 2.455), (-0.05051, 0.404, 2.087), (-0.3744, -0.9478, 2.296), (-0.5403, -0.8373, 1.594), (-0.764, -0.1417, 1.839), (-0.6387, -0.3726, 2.401), (0.1821, -0.9542, 2.132), (0.1568, -1.076, 1.546), (-0.07706, -1.261, 2.189), (-0.2068, -1.286, 1.62), (0.2619, -0.4981, 2.128), (-0.06032, 0.1249, 2.292), (-0.5282, 0.001259, 2.238), (-0.5026, -0.9534, 1.902), (-0.7351, -0.264, 2.156), (0.2222, -1.108, 1.757), (-0.1025, -1.392, 1.859), (-0.3188, -0.1801, 1.654), (-0.1694, -0.4633, 2.442), (0.2974, 0.1062, 1.884), (-0.7415, -0.4457, 1.767), (-0.5274, -0.6254, 2.332), (-0.6193, -0.559, 2.032), (0.2937, -0.05294, 2.3), (0.4394, 0.4489, 1.702), (-0.03084, 0.5398, 1.459), (-0.06187, 0.4466, 2.453), (-0.5079, -0.2605, 1.76), (-0.408, -0.1276, 2.4), (0.006891, -0.466, 1.867), (-0.3608, 0.5777, 2.356), (-0.3764, 0.6877, 1.503), (-0.7382, 0.009907, 1.84), (-0.5769, 0.07868, 2.286), (0.0257, 0.5827, 2.232), (0.1171, 0.7544, 1.633), (0.193, 0.3045, 2.168), (-0.05807, -0.3782, 2.186), (-0.4618, -0.156, 2.092), (-0.4195, 0.6786, 1.949), (-0.6826, 0.03531, 2.099), (0.1539, 0.836, 1.912), (-0.2692, 0.1453, 1.654), (-0.2175, 0.1564, 2.462), (0.337, -0.1491, 1.723), (-0.5489, 0.3159, 1.726), (-0.5718, 0.327, 2.393), (-0.5725, 0.3242, 2.029), (0.3007, -0.1364, 2.225)], [], [(0, 179, 542, 197), (0, 197, 543, 191), (0, 191, 537, 180), (0, 180, 535, 179), (1, 191, 543, 196), (1, 196, 544, 192), (1, 192, 541, 183), (1, 183, 537, 191), (2, 192, 544, 195), (2, 195, 545, 193), (2, 193, 539, 186), (2, 186, 541, 192), (3, 193, 545, 194), (3, 194, 542, 179), (3, 179, 535, 189), (3, 189, 539, 193), (4, 182, 536, 178), (4, 178, 534, 188), (4, 188, 538, 185), (4, 185, 540, 182), (5, 186, 539, 211), (5, 211, 553, 208), (5, 208, 552, 210), (5, 210, 541, 186), (6, 200, 548, 205), (6, 205, 549, 190), (6, 190, 542, 194), (6, 194, 545, 200), (7, 199, 547, 204), (7, 204, 548, 200), (7, 200, 545, 195), (7, 195, 544, 199), (8, 198, 546, 203), (8, 203, 547, 199), (8, 199, 544, 196), (8, 196, 543, 198), (9, 190, 549, 202), (9, 202, 546, 198), (9, 198, 543, 197), (9, 197, 542, 190), (10, 201, 534, 178), (10, 178, 536, 181), (10, 181, 546, 202), (10, 202, 549, 201), (11, 181, 536, 182), (11, 182, 540, 184), (11, 184, 547, 203), (11, 203, 546, 181), (12, 184, 540, 185), (12, 185, 538, 187), (12, 187, 548, 204), (12, 204, 547, 184), (13, 187, 538, 188), (13, 188, 534, 201), (13, 201, 549, 205), (13, 205, 548, 187), (14, 208, 553, 219), (14, 219, 557, 216), (14, 216, 556, 218), (14, 218, 552, 208), (15, 180, 537, 213), (15, 213, 551, 206), (15, 206, 550, 212), (15, 212, 535, 180), (16, 189, 535, 212), (16, 212, 550, 209), (16, 209, 553, 211), (16, 211, 539, 189), (17, 183, 541, 210), (17, 210, 552, 207), (17, 207, 551, 213), (17, 213, 537, 183), (18, 397, 643, 391), (18, 391, 635, 376), (18, 376, 637, 378), (18, 378, 642, 397), (19, 206, 551, 221), (19, 221, 555, 214), (19, 214, 554, 220), (19, 220, 550, 206), (20, 209, 550, 220), (20, 220, 554, 217), (20, 217, 557, 219), (20, 219, 553, 209), (21, 207, 552, 218), (21, 218, 556, 215), (21, 215, 555, 221), (21, 221, 551, 207), (22, 261, 575, 255), (22, 255, 564, 231), (22, 231, 563, 234), (22, 234, 574, 261), (23, 372, 630, 226), (23, 226, 558, 225), (23, 225, 561, 228), (23, 228, 632, 372), (24, 371, 633, 369), (24, 369, 560, 223), (24, 223, 559, 367), (24, 367, 631, 371), (25, 370, 632, 531), (25, 531, 703, 511), (25, 511, 702, 530), (25, 530, 633, 370), (26, 232, 565, 243), (26, 243, 569, 240), (26, 240, 568, 242), (26, 242, 564, 232), (27, 260, 576, 256), (27, 256, 565, 232), (27, 232, 564, 255), (27, 255, 575, 260), (28, 259, 574, 234), (28, 234, 563, 230), (28, 230, 562, 237), (28, 237, 577, 259), (29, 285, 588, 280), (29, 280, 580, 265), (29, 265, 581, 266), (29, 266, 586, 285), (30, 293, 591, 287), (30, 287, 570, 249), (30, 249, 573, 250), (30, 250, 590, 293), (31, 230, 563, 245), (31, 245, 567, 238), (31, 238, 566, 244), (31, 244, 562, 230), (32, 233, 562, 244), (32, 244, 566, 241), (32, 241, 569, 243), (32, 243, 565, 233), (33, 231, 564, 242), (33, 242, 568, 239), (33, 239, 567, 245), (33, 245, 563, 231), (34, 247, 572, 248), (34, 248, 573, 249), (34, 249, 570, 246), (34, 246, 571, 247), (35, 292, 593, 289), (35, 289, 572, 247), (35, 247, 571, 252), (35, 252, 592, 292), (36, 291, 590, 250), (36, 250, 573, 248), (36, 248, 572, 289), (36, 289, 593, 291), (37, 290, 592, 252), (37, 252, 571, 246), (37, 246, 570, 287), (37, 287, 591, 290), (38, 529, 711, 257), (38, 257, 577, 258), (38, 258, 576, 525), (38, 525, 713, 529), (39, 528, 710, 254), (39, 254, 574, 259), (39, 259, 577, 257), (39, 257, 711, 528), (40, 527, 713, 525), (40, 525, 576, 260), (40, 260, 575, 524), (40, 524, 712, 527), (41, 526, 712, 524), (41, 524, 575, 261), (41, 261, 574, 254), (41, 254, 710, 526), (42, 284, 586, 266), (42, 266, 581, 264), (42, 264, 578, 267), (42, 267, 587, 284), (43, 283, 589, 281), (43, 281, 579, 263), (43, 263, 580, 280), (43, 280, 588, 283), (44, 282, 587, 267), (44, 267, 578, 262), (44, 262, 579, 281), (44, 281, 589, 282), (45, 271, 584, 269), (45, 269, 583, 268), (45, 268, 582, 270), (45, 270, 585, 271), (46, 262, 578, 275), (46, 275, 582, 268), (46, 268, 583, 274), (46, 274, 579, 262), (47, 265, 580, 277), (47, 277, 584, 271), (47, 271, 585, 276), (47, 276, 581, 265), (48, 263, 579, 274), (48, 274, 583, 269), (48, 269, 584, 277), (48, 277, 580, 263), (49, 237, 562, 273), (49, 273, 589, 283), (49, 283, 588, 272), (49, 272, 577, 237), (50, 256, 576, 278), (50, 278, 586, 284), (50, 284, 587, 279), (50, 279, 565, 256), (51, 258, 577, 272), (51, 272, 588, 285), (51, 285, 586, 278), (51, 278, 576, 258), (52, 301, 597, 288), (52, 288, 592, 290), (52, 290, 591, 294), (52, 294, 594, 301), (53, 300, 596, 286), (53, 286, 590, 291), (53, 291, 593, 295), (53, 295, 595, 300), (54, 299, 595, 295), (54, 295, 593, 292), (54, 292, 592, 288), (54, 288, 597, 299), (55, 298, 594, 294), (55, 294, 591, 293), (55, 293, 590, 286), (55, 286, 596, 298), (56, 241, 566, 251), (56, 251, 594, 298), (56, 298, 596, 296), (56, 296, 569, 241), (57, 239, 568, 253), (57, 253, 595, 299), (57, 299, 597, 297), (57, 297, 567, 239), (58, 240, 569, 296), (58, 296, 596, 300), (58, 300, 595, 253), (58, 253, 568, 240), (59, 365, 627, 359), (59, 359, 598, 303), (59, 303, 600, 306), (59, 306, 626, 365), (60, 302, 599, 304), (60, 304, 601, 305), (60, 305, 600, 303), (60, 303, 598, 302), (61, 364, 626, 306), (61, 306, 600, 305), (61, 305, 601, 308), (61, 308, 628, 364), (62, 363, 629, 361), (62, 361, 599, 302), (62, 302, 598, 359), (62, 359, 627, 363), (63, 362, 628, 308), (63, 308, 601, 304), (63, 304, 599, 361), (63, 361, 629, 362), (64, 349, 618, 342), (64, 342, 615, 341), (64, 341, 614, 334), (64, 334, 620, 349), (65, 224, 561, 236), (65, 236, 603, 315), (65, 315, 602, 235), (65, 235, 560, 224), (66, 222, 559, 312), (66, 312, 604, 316), (66, 316, 605, 313), (66, 313, 558, 222), (67, 225, 558, 313), (67, 313, 605, 317), (67, 317, 603, 236), (67, 236, 561, 225), (68, 341, 615, 335), (68, 335, 609, 321), (68, 321, 608, 322), (68, 322, 614, 341), (69, 336, 621, 348), (69, 348, 620, 334), (69, 334, 614, 340), (69, 340, 616, 336), (70, 342, 618, 347), (70, 347, 619, 343), (70, 343, 617, 339), (70, 339, 615, 342), (71, 357, 623, 351), (71, 351, 610, 328), (71, 328, 613, 330), (71, 330, 622, 357), (72, 340, 614, 322), (72, 322, 608, 319), (72, 319, 607, 324), (72, 324, 616, 340), (73, 339, 617, 337), (73, 337, 606, 320), (73, 320, 609, 335), (73, 335, 615, 339), (74, 338, 616, 324), (74, 324, 607, 318), (74, 318, 606, 337), (74, 337, 617, 338), (75, 326, 611, 327), (75, 327, 612, 329), (75, 329, 613, 328), (75, 328, 610, 326), (76, 356, 624, 352), (76, 352, 611, 326), (76, 326, 610, 351), (76, 351, 623, 356), (77, 355, 622, 330), (77, 330, 613, 329), (77, 329, 612, 333), (77, 333, 625, 355), (78, 354, 625, 333), (78, 333, 612, 327), (78, 327, 611, 352), (78, 352, 624, 354), (79, 343, 619, 346), (79, 346, 621, 336), (79, 336, 616, 338), (79, 338, 617, 343), (80, 325, 559, 223), (80, 223, 560, 345), (80, 345, 621, 346), (80, 346, 619, 325), (81, 323, 604, 312), (81, 312, 559, 325), (81, 325, 619, 347), (81, 347, 618, 323), (82, 345, 560, 235), (82, 235, 602, 344), (82, 344, 620, 348), (82, 348, 621, 345), (83, 314, 604, 323), (83, 323, 618, 349), (83, 349, 620, 344), (83, 344, 602, 314), (84, 319, 608, 353), (84, 353, 625, 354), (84, 354, 624, 332), (84, 332, 607, 319), (85, 321, 609, 350), (85, 350, 622, 355), (85, 355, 625, 353), (85, 353, 608, 321), (86, 318, 607, 332), (86, 332, 624, 356), (86, 356, 623, 331), (86, 331, 606, 318), (87, 320, 606, 331), (87, 331, 623, 357), (87, 357, 622, 350), (87, 350, 609, 320), (88, 297, 597, 360), (88, 360, 628, 362), (88, 362, 629, 309), (88, 309, 567, 297), (89, 238, 567, 309), (89, 309, 629, 363), (89, 363, 627, 307), (89, 307, 566, 238), (90, 301, 594, 358), (90, 358, 626, 364), (90, 364, 628, 360), (90, 360, 597, 301), (91, 251, 566, 307), (91, 307, 627, 365), (91, 365, 626, 358), (91, 358, 594, 251), (92, 216, 557, 368), (92, 368, 632, 370), (92, 370, 633, 229), (92, 229, 556, 216), (93, 215, 556, 229), (93, 229, 633, 371), (93, 371, 631, 227), (93, 227, 555, 215), (94, 217, 554, 366), (94, 366, 630, 372), (94, 372, 632, 368), (94, 368, 557, 217), (95, 214, 555, 227), (95, 227, 631, 373), (95, 373, 630, 366), (95, 366, 554, 214), (96, 405, 647, 399), (96, 399, 639, 384), (96, 384, 641, 386), (96, 386, 646, 405), (97, 396, 645, 393), (97, 393, 636, 375), (97, 375, 634, 380), (97, 380, 644, 396), (98, 395, 642, 378), (98, 378, 637, 377), (98, 377, 636, 393), (98, 393, 645, 395), (99, 394, 644, 380), (99, 380, 634, 374), (99, 374, 635, 391), (99, 391, 643, 394), (100, 385, 641, 384), (100, 384, 639, 382), (100, 382, 638, 383), (100, 383, 640, 385), (101, 404, 648, 400), (101, 400, 638, 382), (101, 382, 639, 399), (101, 399, 647, 404), (102, 403, 646, 386), (102, 386, 641, 385), (102, 385, 640, 389), (102, 389, 649, 403), (103, 402, 649, 389), (103, 389, 640, 383), (103, 383, 638, 400), (103, 400, 648, 402), (104, 413, 653, 392), (104, 392, 644, 394), (104, 394, 643, 406), (104, 406, 650, 413), (105, 412, 652, 390), (105, 390, 642, 395), (105, 395, 645, 407), (105, 407, 651, 412), (106, 411, 651, 407), (106, 407, 645, 396), (106, 396, 644, 392), (106, 392, 653, 411), (107, 410, 650, 406), (107, 406, 643, 397), (107, 397, 642, 390), (107, 390, 652, 410), (108, 375, 636, 401), (108, 401, 649, 402), (108, 402, 648, 388), (108, 388, 634, 375), (109, 377, 637, 398), (109, 398, 646, 403), (109, 403, 649, 401), (109, 401, 636, 377), (110, 374, 634, 388), (110, 388, 648, 404), (110, 404, 647, 387), (110, 387, 635, 374), (111, 376, 635, 387), (111, 387, 647, 405), (111, 405, 646, 398), (111, 398, 637, 376), (112, 367, 559, 379), (112, 379, 650, 410), (112, 410, 652, 408), (112, 408, 631, 367), (113, 226, 630, 381), (113, 381, 651, 411), (113, 411, 653, 409), (113, 409, 558, 226), (114, 373, 631, 408), (114, 408, 652, 412), (114, 412, 651, 381), (114, 381, 630, 373), (115, 222, 558, 409), (115, 409, 653, 413), (115, 413, 650, 379), (115, 379, 559, 222), (116, 443, 667, 437), (116, 437, 656, 415), (116, 415, 655, 418), (116, 418, 666, 443), (117, 416, 657, 425), (117, 425, 661, 422), (117, 422, 660, 424), (117, 424, 656, 416), (118, 442, 668, 438), (118, 438, 657, 416), (118, 416, 656, 437), (118, 437, 667, 442), (119, 441, 666, 418), (119, 418, 655, 414), (119, 414, 654, 419), (119, 419, 669, 441), (120, 483, 688, 478), (120, 478, 672, 447), (120, 447, 673, 448), (120, 448, 686, 483), (121, 491, 691, 485), (121, 485, 662, 431), (121, 431, 665, 432), (121, 432, 690, 491), (122, 414, 655, 427), (122, 427, 659, 420), (122, 420, 658, 426), (122, 426, 654, 414), (123, 417, 654, 426), (123, 426, 658, 423), (123, 423, 661, 425), (123, 425, 657, 417), (124, 415, 656, 424), (124, 424, 660, 421), (124, 421, 659, 427), (124, 427, 655, 415), (125, 429, 664, 430), (125, 430, 665, 431), (125, 431, 662, 428), (125, 428, 663, 429), (126, 490, 693, 487), (126, 487, 664, 429), (126, 429, 663, 434), (126, 434, 692, 490), (127, 489, 690, 432), (127, 432, 665, 430), (127, 430, 664, 487), (127, 487, 693, 489), (128, 488, 692, 434), (128, 434, 663, 428), (128, 428, 662, 485), (128, 485, 691, 488), (129, 513, 705, 439), (129, 439, 669, 440), (129, 440, 668, 509), (129, 509, 703, 513), (130, 512, 704, 436), (130, 436, 666, 441), (130, 441, 669, 439), (130, 439, 705, 512), (131, 511, 703, 509), (131, 509, 668, 442), (131, 442, 667, 508), (131, 508, 702, 511), (132, 510, 702, 508), (132, 508, 667, 443), (132, 443, 666, 436), (132, 436, 704, 510), (133, 475, 683, 469), (133, 469, 674, 452), (133, 452, 675, 456), (133, 456, 682, 475), (134, 482, 686, 448), (134, 448, 673, 446), (134, 446, 670, 450), (134, 450, 687, 482), (135, 481, 689, 479), (135, 479, 671, 445), (135, 445, 672, 478), (135, 478, 688, 481), (136, 480, 687, 450), (136, 450, 670, 444), (136, 444, 671, 479), (136, 479, 689, 480), (137, 455, 676, 453), (137, 453, 675, 452), (137, 452, 674, 454), (137, 454, 677, 455), (138, 474, 685, 471), (138, 471, 676, 455), (138, 455, 677, 458), (138, 458, 684, 474), (139, 473, 682, 456), (139, 456, 675, 453), (139, 453, 676, 471), (139, 471, 685, 473), (140, 472, 684, 458), (140, 458, 677, 454), (140, 454, 674, 469), (140, 469, 683, 472), (141, 417, 657, 462), (141, 462, 680, 464), (141, 464, 681, 451), (141, 451, 654, 417), (142, 419, 654, 451), (142, 451, 681, 465), (142, 465, 679, 449), (142, 449, 669, 419), (143, 438, 668, 460), (143, 460, 678, 466), (143, 466, 680, 462), (143, 462, 657, 438), (144, 440, 669, 449), (144, 449, 679, 467), (144, 467, 678, 460), (144, 460, 668, 440), (145, 446, 673, 470), (145, 470, 684, 472), (145, 472, 683, 457), (145, 457, 670, 446), (146, 445, 671, 468), (146, 468, 682, 473), (146, 473, 685, 459), (146, 459, 672, 445), (147, 447, 672, 459), (147, 459, 685, 474), (147, 474, 684, 470), (147, 470, 673, 447), (148, 444, 670, 457), (148, 457, 683, 475), (148, 475, 682, 468), (148, 468, 671, 444), (149, 464, 680, 477), (149, 477, 687, 480), (149, 480, 689, 463), (149, 463, 681, 464), (150, 465, 681, 463), (150, 463, 689, 481), (150, 481, 688, 461), (150, 461, 679, 465), (151, 466, 678, 476), (151, 476, 686, 482), (151, 482, 687, 477), (151, 477, 680, 466), (152, 467, 679, 461), (152, 461, 688, 483), (152, 483, 686, 476), (152, 476, 678, 467), (153, 499, 697, 486), (153, 486, 692, 488), (153, 488, 691, 492), (153, 492, 694, 499), (154, 498, 696, 484), (154, 484, 690, 489), (154, 489, 693, 493), (154, 493, 695, 498), (155, 497, 695, 493), (155, 493, 693, 490), (155, 490, 692, 486), (155, 486, 697, 497), (156, 496, 694, 492), (156, 492, 691, 491), (156, 491, 690, 484), (156, 484, 696, 496), (157, 423, 658, 433), (157, 433, 694, 496), (157, 496, 696, 494), (157, 494, 661, 423), (158, 421, 660, 435), (158, 435, 695, 497), (158, 497, 697, 495), (158, 495, 659, 421), (159, 422, 661, 494), (159, 494, 696, 498), (159, 498, 695, 435), (159, 435, 660, 422), (160, 521, 707, 515), (160, 515, 698, 501), (160, 501, 700, 504), (160, 504, 706, 521), (161, 500, 699, 502), (161, 502, 701, 503), (161, 503, 700, 501), (161, 501, 698, 500), (162, 520, 706, 504), (162, 504, 700, 503), (162, 503, 701, 506), (162, 506, 708, 520), (163, 519, 709, 517), (163, 517, 699, 500), (163, 500, 698, 515), (163, 515, 707, 519), (164, 518, 708, 506), (164, 506, 701, 502), (164, 502, 699, 517), (164, 517, 709, 518), (165, 495, 697, 516), (165, 516, 708, 518), (165, 518, 709, 507), (165, 507, 659, 495), (166, 420, 659, 507), (166, 507, 709, 519), (166, 519, 707, 505), (166, 505, 658, 420), (167, 499, 694, 514), (167, 514, 706, 520), (167, 520, 708, 516), (167, 516, 697, 499), (168, 433, 658, 505), (168, 505, 707, 521), (168, 521, 706, 514), (168, 514, 694, 433), (169, 314, 602, 310), (169, 310, 712, 526), (169, 526, 710, 522), (169, 522, 604, 314), (170, 315, 603, 311), (170, 311, 713, 527), (170, 527, 712, 310), (170, 310, 602, 315), (171, 317, 605, 523), (171, 523, 711, 529), (171, 529, 713, 311), (171, 311, 603, 317), (172, 523, 605, 316), (172, 316, 604, 522), (172, 522, 710, 528), (172, 528, 711, 523), (173, 233, 565, 279), (173, 279, 587, 282), (173, 282, 589, 273), (173, 273, 562, 233), (174, 264, 581, 276), (174, 276, 585, 270), (174, 270, 582, 275), (174, 275, 578, 264), (175, 369, 633, 530), (175, 530, 702, 510), (175, 510, 704, 532), (175, 532, 560, 369), (176, 228, 561, 533), (176, 533, 705, 513), (176, 513, 703, 531), (176, 531, 632, 228), (177, 224, 560, 532), (177, 532, 704, 512), (177, 512, 705, 533), (177, 533, 561, 224), (714, 769, 893, 817), (714, 817, 898, 811), (714, 811, 886, 802), (714, 802, 875, 769), (715, 802, 886, 804), (715, 804, 887, 790), (715, 790, 875, 802), (716, 798, 887, 772), (716, 772, 874, 777), (716, 777, 879, 776), (716, 776, 889, 798), (717, 797, 897, 816), (717, 816, 896, 775), (717, 775, 880, 792), (717, 792, 889, 797), (718, 815, 892, 768), (718, 768, 872, 779), (718, 779, 878, 774), (718, 774, 895, 815), (719, 786, 878, 779), (719, 779, 872, 785), (719, 785, 882, 783), (719, 783, 884, 786), (720, 796, 890, 793), (720, 793, 881, 784), (720, 784, 883, 794), (720, 794, 891, 796), (721, 795, 888, 773), (721, 773, 878, 786), (721, 786, 884, 782), (721, 782, 891, 795), (722, 788, 873, 780), (722, 780, 877, 787), (722, 787, 883, 784), (722, 784, 881, 788), (723, 821, 896, 809), (723, 809, 877, 780), (723, 780, 873, 806), (723, 806, 893, 821), (724, 787, 877, 791), (724, 791, 888, 795), (724, 795, 891, 794), (724, 794, 883, 787), (725, 783, 882, 781), (725, 781, 890, 796), (725, 796, 891, 782), (725, 782, 884, 783), (726, 808, 895, 814), (726, 814, 897, 797), (726, 797, 889, 776), (726, 776, 879, 808), (727, 778, 875, 790), (727, 790, 887, 798), (727, 798, 889, 792), (727, 792, 880, 778), (728, 813, 892, 805), (728, 805, 874, 803), (728, 803, 876, 770), (728, 770, 894, 813), (729, 807, 894, 812), (729, 812, 898, 799), (729, 799, 885, 789), (729, 789, 871, 807), (730, 771, 876, 803), (730, 803, 874, 772), (730, 772, 887, 804), (730, 804, 886, 771), (731, 770, 876, 771), (731, 771, 886, 811), (731, 811, 898, 812), (731, 812, 894, 770), (732, 800, 872, 768), (732, 768, 892, 813), (732, 813, 894, 807), (732, 807, 871, 800), (733, 774, 878, 773), (733, 773, 888, 810), (733, 810, 897, 814), (733, 814, 895, 774), (734, 777, 874, 805), (734, 805, 892, 815), (734, 815, 895, 808), (734, 808, 879, 777), (735, 810, 888, 791), (735, 791, 877, 809), (735, 809, 896, 816), (735, 816, 897, 810), (736, 806, 873, 801), (736, 801, 885, 799), (736, 799, 898, 817), (736, 817, 893, 806), (737, 801, 873, 788), (737, 788, 881, 818), (737, 818, 885, 801), (738, 819, 871, 789), (738, 789, 885, 818), (738, 818, 881, 793), (738, 793, 890, 819), (739, 781, 882, 820), (739, 820, 871, 819), (739, 819, 890, 781), (740, 785, 872, 800), (740, 800, 871, 820), (740, 820, 882, 785), (741, 821, 893, 769), (741, 769, 875, 778), (741, 778, 880, 775), (741, 775, 896, 821), (742, 866, 918, 823), (742, 823, 903, 851), (742, 851, 912, 860), (742, 860, 923, 866), (743, 853, 912, 851), (743, 851, 903, 841), (743, 841, 913, 853), (744, 826, 913, 847), (744, 847, 915, 830), (744, 830, 907, 831), (744, 831, 902, 826), (745, 865, 922, 846), (745, 846, 915, 843), (745, 843, 908, 829), (745, 829, 921, 865), (746, 822, 917, 864), (746, 864, 920, 828), (746, 828, 906, 833), (746, 833, 900, 822), (747, 833, 906, 837), (747, 837, 910, 836), (747, 836, 900, 833), (748, 842, 905, 838), (748, 838, 909, 844), (748, 844, 916, 845), (748, 845, 914, 842), (749, 834, 901, 839), (749, 839, 909, 838), (749, 838, 905, 834), (750, 858, 921, 870), (750, 870, 918, 855), (750, 855, 901, 834), (750, 834, 905, 858), (751, 863, 920, 857), (751, 857, 907, 830), (751, 830, 915, 846), (751, 846, 922, 863), (752, 841, 903, 832), (752, 832, 908, 843), (752, 843, 915, 847), (752, 847, 913, 841), (753, 854, 917, 862), (753, 862, 919, 824), (753, 824, 904, 852), (753, 852, 902, 854), (754, 861, 919, 856), (754, 856, 899, 840), (754, 840, 911, 848), (754, 848, 923, 861), (755, 852, 904, 825), (755, 825, 912, 853), (755, 853, 913, 826), (755, 826, 902, 852), (756, 825, 904, 824), (756, 824, 919, 861), (756, 861, 923, 860), (756, 860, 912, 825), (757, 822, 900, 849), (757, 849, 899, 856), (757, 856, 919, 862), (757, 862, 917, 822), (758, 827, 906, 828), (758, 828, 920, 863), (758, 863, 922, 859), (758, 859, 914, 827), (759, 854, 902, 831), (759, 831, 907, 857), (759, 857, 920, 864), (759, 864, 917, 854), (760, 842, 914, 859), (760, 859, 922, 865), (760, 865, 921, 858), (760, 858, 905, 842), (761, 850, 901, 855), (761, 855, 918, 866), (761, 866, 923, 848), (761, 848, 911, 850), (762, 839, 901, 850), (762, 850, 911, 867), (762, 867, 909, 839), (763, 840, 899, 868), (763, 868, 916, 844), (763, 844, 909, 867), (763, 867, 911, 840), (764, 869, 910, 835), (764, 835, 916, 868), (764, 868, 899, 869), (765, 849, 900, 836), (765, 836, 910, 869), (765, 869, 899, 849), (766, 823, 918, 870), (766, 870, 921, 829), (766, 829, 908, 832), (766, 832, 903, 823), (767, 835, 910, 837), (767, 837, 906, 827), (767, 827, 914, 845), (767, 845, 916, 835)])
me_cube_139.polygons.foreach_set('material_index', [0, 0, 0, 0, 0, 0, 0, 0, 0, 0, 0, 0, 0, 0, 0, 0, 0, 0, 0, 0, 0, 0, 0, 0, 0, 0, 0, 0, 0, 0, 0, 0, 0, 0, 0, 0, 0, 0, 0, 0, 0, 0, 0, 0, 0, 0, 0, 0, 0, 0, 0, 0, 0, 0, 0, 0, 0, 0, 0, 0, 0, 0, 0, 0, 0, 0, 0, 0, 0, 0, 0, 0, 0, 0, 0, 0, 0, 0, 0, 0, 0, 0, 0, 0, 0, 0, 0, 0, 0, 0, 0, 0, 0, 0, 0, 0, 0, 0, 0, 0, 0, 0, 0, 0, 0, 0, 0, 0, 0, 0, 0, 0, 0, 0, 0, 0, 0, 0, 0, 0, 0, 0, 0, 0, 0, 0, 0, 0, 0, 0, 0, 0, 0, 0, 0, 0, 0, 0, 0, 0, 0, 0, 0, 0, 0, 0, 0, 0, 0, 0, 0, 0, 0, 0, 0, 0, 0, 0, 0, 0, 0, 0, 0, 0, 0, 0, 0, 0, 0, 0, 0, 0, 0, 0, 0, 0, 0, 0, 0, 0, 0, 0, 0, 0, 0, 0, 0, 0, 0, 0, 0, 0, 0, 0, 0, 0, 0, 0, 0, 0, 0, 0, 0, 0, 0, 0, 0, 0, 0, 0, 0, 0, 0, 0, 0, 0, 0, 0, 0, 0, 0, 0, 0, 0, 0, 0, 0, 0, 0, 0, 0, 0, 0, 0, 0, 0, 0, 0, 0, 0, 0, 0, 0, 0, 0, 0, 0, 0, 0, 0, 0, 0, 0, 0, 0, 0, 0, 0, 0, 0, 0, 0, 0, 0, 0, 0, 0, 0, 0, 0, 0, 0, 0, 0, 0, 0, 0, 0, 0, 0, 0, 0, 0, 0, 0, 0, 0, 0, 0, 0, 0, 0, 0, 0, 0, 0, 0, 0, 0, 0, 0, 0, 0, 0, 0, 0, 0, 0, 0, 0, 0, 0, 0, 0, 0, 0, 0, 0, 0, 0, 0, 0, 0, 0, 0, 0, 0, 0, 0, 0, 0, 0, 0, 0, 0, 0, 0, 0, 0, 0, 0, 0, 0, 0, 0, 0, 0, 0, 0, 0, 0, 0, 0, 0, 0, 0, 0, 0, 0, 0, 0, 0, 0, 0, 0, 0, 0, 0, 0, 0, 0, 0, 0, 0, 0, 0, 0, 0, 0, 0, 0, 0, 0, 0, 0, 0, 0, 0, 0, 0, 0, 0, 0, 0, 0, 0, 0, 0, 0, 0, 0, 0, 0, 0, 0, 0, 0, 0, 0, 0, 0, 0, 0, 0, 0, 0, 0, 0, 0, 0, 0, 0, 0, 0, 0, 0, 0, 0, 0, 0, 0, 0, 0, 0, 0, 0, 0, 0, 0, 0, 0, 0, 0, 0, 0, 0, 0, 0, 0, 0, 0, 0, 0, 0, 0, 0, 0, 0, 0, 0, 0, 0, 0, 0, 0, 0, 0, 0, 0, 0, 0, 0, 0, 0, 0, 0, 0, 0, 0, 0, 0, 0, 0, 0, 0, 0, 0, 0, 0, 0, 0, 0, 0, 0, 0, 0, 0, 0, 0, 0, 0, 0, 0, 0, 0, 0, 0, 0, 0, 0, 0, 0, 0, 0, 0, 0, 0, 0, 0, 0, 0, 0, 0, 0, 0, 0, 0, 0, 0, 0, 0, 0, 0, 0, 0, 0, 0, 0, 0, 0, 0, 0, 0, 0, 0, 0, 0, 0, 0, 0, 0, 0, 0, 0, 0, 0, 0, 0, 0, 0, 0, 0, 0, 0, 0, 0, 0, 0, 0, 0, 0, 0, 0, 0, 0, 0, 0, 0, 0, 0, 0, 0, 0, 0, 0, 0, 0, 0, 0, 0, 0, 0, 0, 0, 0, 0, 0, 0, 0, 0, 0, 0, 0, 0, 0, 0, 0, 0, 0, 0, 0, 0, 0, 0, 0, 0, 0, 0, 0, 0, 0, 0, 0, 0, 0, 0, 0, 0, 0, 0, 0, 0, 0, 0, 0, 0, 0, 0, 0, 0, 0, 0, 0, 0, 0, 0, 0, 0, 0, 0, 0, 0, 0, 0, 0, 0, 0, 0, 0, 0, 0, 0, 0, 0, 0, 0, 0, 0, 0, 0, 0, 0, 0, 0, 0, 0, 0, 0, 0, 0, 0, 0, 0, 0, 0, 0, 0, 0, 0, 0, 0, 0, 0, 0, 0, 0, 0, 0, 0, 0, 0, 0, 0, 0, 0, 0, 0, 0, 0, 0, 0, 0, 1, 1, 1, 1, 1, 1, 1, 1, 1, 1, 1, 1, 1, 1, 1, 1, 1, 1, 1, 1, 1, 1, 1, 1, 1, 1, 1, 1, 1, 1, 1, 1, 1, 1, 1, 1, 1, 1, 1, 1, 1, 1, 1, 1, 1, 1, 1, 1, 1, 1, 1, 1, 1, 1, 1, 1, 1, 1, 1, 1, 1, 1, 1, 1, 1, 1, 1, 1, 1, 1, 1, 1, 1, 1, 1, 1, 1, 1, 1, 1, 1, 1, 1, 1, 1, 1, 1, 1, 1, 1, 1, 1, 1, 1, 1, 1, 1, 1, 1, 1, 1, 1, 1, 1, 1, 1, 1, 1, 1, 1, 1, 1, 1, 1, 1, 1, 1, 1, 1, 1, 1, 1, 1, 1, 1, 1, 1, 1, 1, 1, 1, 1, 1, 1, 1, 1, 1, 1, 1, 1, 1, 1, 1, 1, 1, 1, 1, 1, 1, 1, 1, 1, 1, 1, 1, 1, 1, 1, 1, 1, 1, 1, 1, 1, 1, 1, 1, 1, 1, 1, 1, 1, 1, 1, 1, 1, 1, 1, 1, 1, 1, 1, 1, 1, 1, 1, 1, 1, 1, 1, 1, 1, 1, 1, 1, 1, 1, 1, 1, 1, 1, 1, 1, 1, 1, 1])
me_cube_139.materials.append(mat_wood)
me_cube_139.materials.append(mat_orange)
me_cube_139.use_remesh_preserve_volume = False
me_cube_139.use_remesh_preserve_attributes = False
me_cube_139.use_mirror_vertex_groups = False
me_cube_139.update()

# ---- objects
ob_commontree_autumn_5 = bpy.data.objects.new('CommonTree_Autumn_5', me_cube_139)

# ---- transforms, parenting, visibility, modifiers, constraints
ob_commontree_autumn_5.location = (0.0, 0.0, 0.0)
ob_commontree_autumn_5.lineart.crease_threshold = 0.0

# ---- collection membership
col_collection_1.objects.link(ob_commontree_autumn_5)

# ---- scene / render settings (as saved in the file)
scene.frame_start = 1; scene.frame_end = 250; scene.frame_set(0)
scene.render.engine = 'CYCLES'
scene.render.resolution_x = 1000
scene.render.resolution_y = 1000
scene.render.dither_intensity = 0.0
scene.cycles.samples = 200
scene.cycles.sampling_pattern = 'TABULATED_SOBOL'
scene.cycles.light_sampling_threshold = 0.0
scene.cycles.use_adaptive_sampling = False
scene.cycles.use_light_tree = False
scene.cycles.caustics_reflective = False
scene.cycles.caustics_refractive = False
scene.cycles.blur_glossy = 0.0
scene.cycles.max_bounces = 2
scene.cycles.pixel_filter_type = 'GAUSSIAN'
scene.cycles.sample_clamp_indirect = 0.0
scene.view_settings.view_transform = 'Standard'
bpy.context.view_layer.update()

# ---- added for rendering (the .blend has no active camera): camera
cam_auto = bpy.data.cameras.new('AutoCamera')
cam_auto.lens = 50.0
cam_auto.sensor_width = 36.0
cam_auto.clip_end = 1000.0
ob_auto_camera = bpy.data.objects.new('AutoCamera', cam_auto)
scene.collection.objects.link(ob_auto_camera)
ob_auto_camera.location = (3.17785, -4.30441, 3.89606)
ob_auto_camera.rotation_euler = (1.09748, -7.21219e-08, 0.694738)
scene.camera = ob_auto_camera
bpy.context.view_layer.update()

